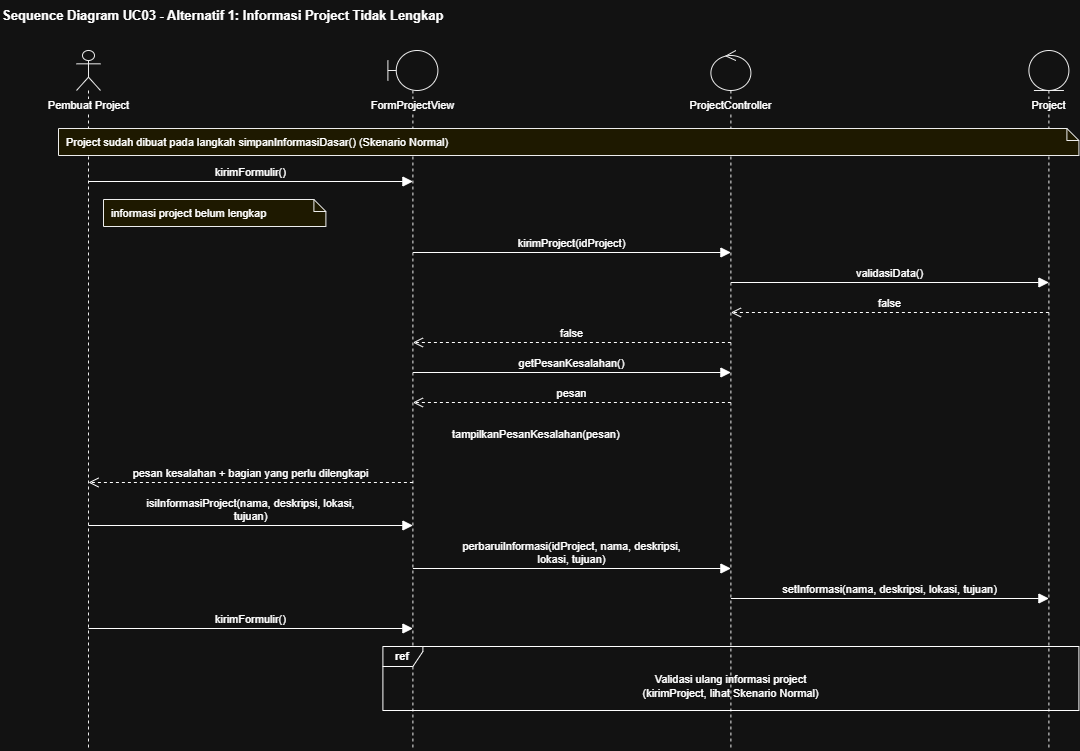

The diagram above was exported from draw.io. Its source (the exported page's mxGraphModel, read from the mxfile embedded in the PNG):
<mxGraphModel dx="103000" dy="52700" grid="1" gridSize="10" guides="1" tooltips="1" connect="1" arrows="1" fold="1" page="1" pageScale="1" pageWidth="1654" pageHeight="1169" math="0" shadow="0">
  <root>
    <mxCell id="0" />
    <mxCell id="1" parent="0" />
    <mxCell id="c208" parent="1" style="text;html=1;align=left;verticalAlign=middle;fontSize=13;" value="&lt;b&gt;Sequence Diagram UC03 - Alternatif 1: Informasi Project Tidak Lengkap&lt;/b&gt;" vertex="1">
      <mxGeometry height="30" width="574.1" x="20" y="10" as="geometry" />
    </mxCell>
    <mxCell id="c209" parent="1" style="shape=umlLifeline;participant=umlActor;perimeter=lifelinePerimeter;whiteSpace=nowrap;html=1;container=1;collapsible=0;recursiveResize=0;verticalAlign=top;spacingTop=42;outlineConnect=0;size=40;fontSize=11;labelBackgroundColor=default;fillColor=#FFFFFF;strokeColor=#000000;" value="Pembuat Project" vertex="1">
      <mxGeometry height="700" width="24" x="96" y="60" as="geometry" />
    </mxCell>
    <mxCell id="c210" parent="1" style="shape=umlLifeline;participant=umlBoundary;perimeter=lifelinePerimeter;whiteSpace=nowrap;html=1;container=1;collapsible=0;recursiveResize=0;verticalAlign=top;spacingTop=42;outlineConnect=0;size=40;fontSize=11;labelBackgroundColor=default;fillColor=#FFFFFF;strokeColor=#000000;" value="FormProjectView" vertex="1">
      <mxGeometry height="700" width="50" x="407.4" y="60" as="geometry" />
    </mxCell>
    <mxCell id="c211" parent="1" style="shape=umlLifeline;participant=umlControl;perimeter=lifelinePerimeter;whiteSpace=nowrap;html=1;container=1;collapsible=0;recursiveResize=0;verticalAlign=top;spacingTop=42;outlineConnect=0;size=40;fontSize=11;labelBackgroundColor=default;fillColor=#FFFFFF;strokeColor=#000000;" value="ProjectController" vertex="1">
      <mxGeometry height="700" width="40" x="730.4" y="60" as="geometry" />
    </mxCell>
    <mxCell id="c212" parent="1" style="shape=umlLifeline;participant=umlEntity;perimeter=lifelinePerimeter;whiteSpace=nowrap;html=1;container=1;collapsible=0;recursiveResize=0;verticalAlign=top;spacingTop=42;outlineConnect=0;size=40;fontSize=11;labelBackgroundColor=default;fillColor=#FFFFFF;strokeColor=#000000;" value="Project" vertex="1">
      <mxGeometry height="700" width="40" x="1048.4" y="60" as="geometry" />
    </mxCell>
    <mxCell id="c213" parent="1" style="shape=note;whiteSpace=wrap;html=1;size=12;fontSize=11;fillColor=#FFF9D6;strokeColor=#000000;align=left;spacingLeft=6;" value="Project sudah dibuat pada langkah simpanInformasiDasar() (Skenario Normal)" vertex="1">
      <mxGeometry height="27" width="1020.4" x="78" y="138" as="geometry" />
    </mxCell>
    <mxCell id="c214" edge="1" parent="1" style="html=1;verticalAlign=bottom;rounded=0;fontSize=11;labelBackgroundColor=none;endArrow=block;endFill=1;endSize=8;" value="kirimFormulir()">
      <mxGeometry relative="1" as="geometry">
        <mxPoint x="108" y="191" as="sourcePoint" />
        <mxPoint x="432.4" y="191" as="targetPoint" />
      </mxGeometry>
    </mxCell>
    <mxCell id="c215" parent="1" style="shape=note;whiteSpace=wrap;html=1;size=12;fontSize=11;fillColor=#FFF9D6;strokeColor=#000000;align=left;spacingLeft=6;" value="informasi project belum lengkap" vertex="1">
      <mxGeometry height="27" width="222.4" x="123" y="209" as="geometry" />
    </mxCell>
    <mxCell id="c216" edge="1" parent="1" style="html=1;verticalAlign=bottom;rounded=0;fontSize=11;labelBackgroundColor=none;endArrow=block;endFill=1;endSize=8;" value="kirimProject(idProject)">
      <mxGeometry relative="1" as="geometry">
        <mxPoint x="432.4" y="262" as="sourcePoint" />
        <mxPoint x="750.4" y="262" as="targetPoint" />
      </mxGeometry>
    </mxCell>
    <mxCell id="c217" edge="1" parent="1" style="html=1;verticalAlign=bottom;rounded=0;fontSize=11;labelBackgroundColor=none;endArrow=block;endFill=1;endSize=8;" value="validasiData()">
      <mxGeometry relative="1" as="geometry">
        <mxPoint x="750.4" y="292" as="sourcePoint" />
        <mxPoint x="1068.4" y="292" as="targetPoint" />
      </mxGeometry>
    </mxCell>
    <mxCell id="c218" edge="1" parent="1" style="html=1;verticalAlign=bottom;rounded=0;fontSize=11;labelBackgroundColor=none;endArrow=open;dashed=1;endSize=8;" value="false">
      <mxGeometry relative="1" as="geometry">
        <mxPoint x="1068.4" y="322" as="sourcePoint" />
        <mxPoint x="750.4" y="322" as="targetPoint" />
      </mxGeometry>
    </mxCell>
    <mxCell id="c219" edge="1" parent="1" style="html=1;verticalAlign=bottom;rounded=0;fontSize=11;labelBackgroundColor=none;endArrow=open;dashed=1;endSize=8;" value="false">
      <mxGeometry relative="1" as="geometry">
        <mxPoint x="750.4" y="352" as="sourcePoint" />
        <mxPoint x="432.4" y="352" as="targetPoint" />
      </mxGeometry>
    </mxCell>
    <mxCell id="c220" edge="1" parent="1" style="html=1;verticalAlign=bottom;rounded=0;fontSize=11;labelBackgroundColor=none;endArrow=block;endFill=1;endSize=8;" value="getPesanKesalahan()">
      <mxGeometry relative="1" as="geometry">
        <mxPoint x="432.4" y="382" as="sourcePoint" />
        <mxPoint x="750.4" y="382" as="targetPoint" />
      </mxGeometry>
    </mxCell>
    <mxCell id="c221" edge="1" parent="1" style="html=1;verticalAlign=bottom;rounded=0;fontSize=11;labelBackgroundColor=none;endArrow=open;dashed=1;endSize=8;" value="pesan">
      <mxGeometry relative="1" as="geometry">
        <mxPoint x="750.4" y="412" as="sourcePoint" />
        <mxPoint x="432.4" y="412" as="targetPoint" />
      </mxGeometry>
    </mxCell>
    <mxCell id="c222" edge="1" parent="1" style="html=1;rounded=0;endArrow=block;endFill=1;endSize=8;" value="">
      <mxGeometry relative="1" as="geometry">
        <Array as="points">
          <mxPoint x="466.4" y="442" />
          <mxPoint x="466.4" y="464" />
        </Array>
        <mxPoint x="432.4" y="442" as="sourcePoint" />
        <mxPoint x="432.4" y="464" as="targetPoint" />
      </mxGeometry>
    </mxCell>
    <mxCell id="c223" parent="1" style="text;html=1;align=left;verticalAlign=bottom;fontSize=11;spacing=0;" value="tampilkanPesanKesalahan(pesan)" vertex="1">
      <mxGeometry height="17" width="202" x="472.4" y="434" as="geometry" />
    </mxCell>
    <mxCell id="c224" edge="1" parent="1" style="html=1;verticalAlign=bottom;rounded=0;fontSize=11;labelBackgroundColor=none;endArrow=open;dashed=1;endSize=8;" value="pesan kesalahan + bagian yang perlu dilengkapi">
      <mxGeometry relative="1" as="geometry">
        <mxPoint x="432.4" y="492" as="sourcePoint" />
        <mxPoint x="108" y="492" as="targetPoint" />
      </mxGeometry>
    </mxCell>
    <mxCell id="c225" edge="1" parent="1" style="html=1;verticalAlign=bottom;rounded=0;fontSize=11;labelBackgroundColor=none;endArrow=block;endFill=1;endSize=8;" value="isiInformasiProject(nama, deskripsi, lokasi,&lt;br&gt;tujuan)">
      <mxGeometry relative="1" as="geometry">
        <mxPoint x="108" y="535" as="sourcePoint" />
        <mxPoint x="432.4" y="535" as="targetPoint" />
      </mxGeometry>
    </mxCell>
    <mxCell id="c226" edge="1" parent="1" style="html=1;verticalAlign=bottom;rounded=0;fontSize=11;labelBackgroundColor=none;endArrow=block;endFill=1;endSize=8;" value="perbaruiInformasi(idProject, nama, deskripsi,&lt;br&gt;lokasi, tujuan)">
      <mxGeometry relative="1" as="geometry">
        <mxPoint x="432.4" y="578" as="sourcePoint" />
        <mxPoint x="750.4" y="578" as="targetPoint" />
      </mxGeometry>
    </mxCell>
    <mxCell id="c227" edge="1" parent="1" style="html=1;verticalAlign=bottom;rounded=0;fontSize=11;labelBackgroundColor=none;endArrow=block;endFill=1;endSize=8;" value="setInformasi(nama, deskripsi, lokasi, tujuan)">
      <mxGeometry relative="1" as="geometry">
        <mxPoint x="750.4" y="608" as="sourcePoint" />
        <mxPoint x="1068.4" y="608" as="targetPoint" />
      </mxGeometry>
    </mxCell>
    <mxCell id="c228" edge="1" parent="1" style="html=1;verticalAlign=bottom;rounded=0;fontSize=11;labelBackgroundColor=none;endArrow=block;endFill=1;endSize=8;" value="kirimFormulir()">
      <mxGeometry relative="1" as="geometry">
        <mxPoint x="108" y="638" as="sourcePoint" />
        <mxPoint x="432.4" y="638" as="targetPoint" />
      </mxGeometry>
    </mxCell>
    <mxCell id="c229" parent="1" style="shape=umlFrame;whiteSpace=wrap;html=1;pointerEvents=0;width=40;height=20;fontSize=11;fontStyle=1;fillColor=#FFFFFF;" value="ref" vertex="1">
      <mxGeometry height="64" width="696" x="402.4" y="656" as="geometry" />
    </mxCell>
    <mxCell id="c230" parent="1" style="text;html=1;align=center;verticalAlign=middle;fontSize=11;" value="Validasi ulang informasi project&lt;br&gt;(kirimProject, lihat Skenario Normal)" vertex="1">
      <mxGeometry height="40" width="656" x="422.4" y="676" as="geometry" />
    </mxCell>
  </root>
</mxGraphModel>